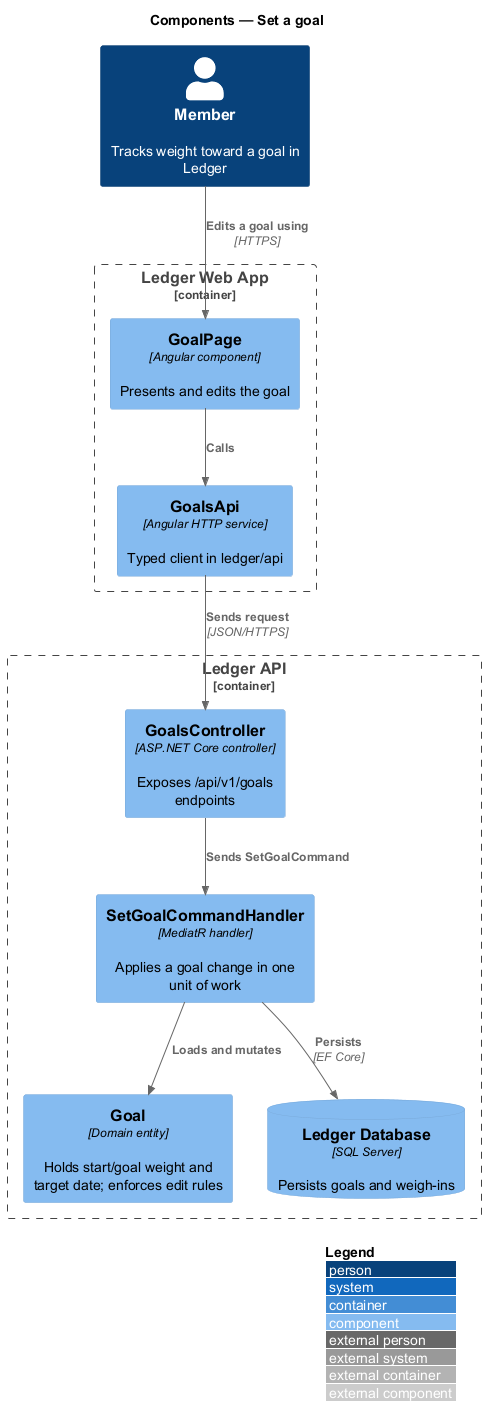

The diagram above was rendered by PlantUML. Its source (embedded in the PNG):
@startuml
!include <C4/C4_Component>
LAYOUT_WITH_LEGEND()
title Components — Set a goal

Person(member, "Member", "Tracks weight toward a goal in Ledger")
Container_Boundary(web, "Ledger Web App") {
  Component(page, "GoalPage", "Angular component", "Presents and edits the goal")
  Component(client, "GoalsApi", "Angular HTTP service", "Typed client in ledger/api")
}
Container_Boundary(api, "Ledger API") {
  Component(ctrl, "GoalsController", "ASP.NET Core controller", "Exposes /api/v1/goals endpoints")
  Component(handler, "SetGoalCommandHandler", "MediatR handler", "Applies a goal change in one unit of work")
  Component(entity, "Goal", "Domain entity", "Holds start/goal weight and target date; enforces edit rules")
  ComponentDb(db, "Ledger Database", "SQL Server", "Persists goals and weigh-ins")
}

Rel(member, page, "Edits a goal using", "HTTPS")
Rel(page, client, "Calls")
Rel(client, ctrl, "Sends request", "JSON/HTTPS")
Rel(ctrl, handler, "Sends SetGoalCommand")
Rel(handler, entity, "Loads and mutates")
Rel(handler, db, "Persists", "EF Core")
@enduml